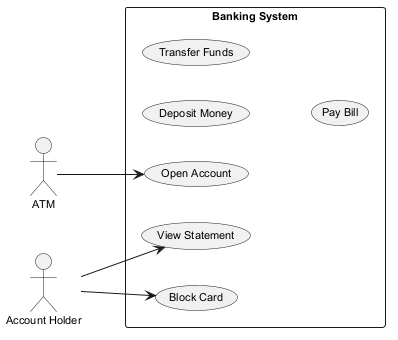

The diagram above was rendered by PlantUML. Its source (embedded in the PNG):
@startuml
skinparam backgroundColor #FFFFFF
skinparam classBackgroundColor #F3E5F5
skinparam classBorderColor #6A1B9A
skinparam defaultFontSize 11
left to right direction
actor "ATM" as ATM
actor "Account Holder" as AccountHolder
rectangle "Banking System" {
  usecase "Deposit Money" as UC_DepositMoney
  usecase "View Statement" as UC_ViewStatement
  usecase "Transfer Funds" as UC_TransferFunds
  usecase "Block Card" as UC_BlockCard
  usecase "Open Account" as UC_OpenAccount
  usecase "Pay Bill" as UC_PayBill
}
ATM --> UC_OpenAccount
AccountHolder --> UC_BlockCard
AccountHolder --> UC_ViewStatement
@enduml